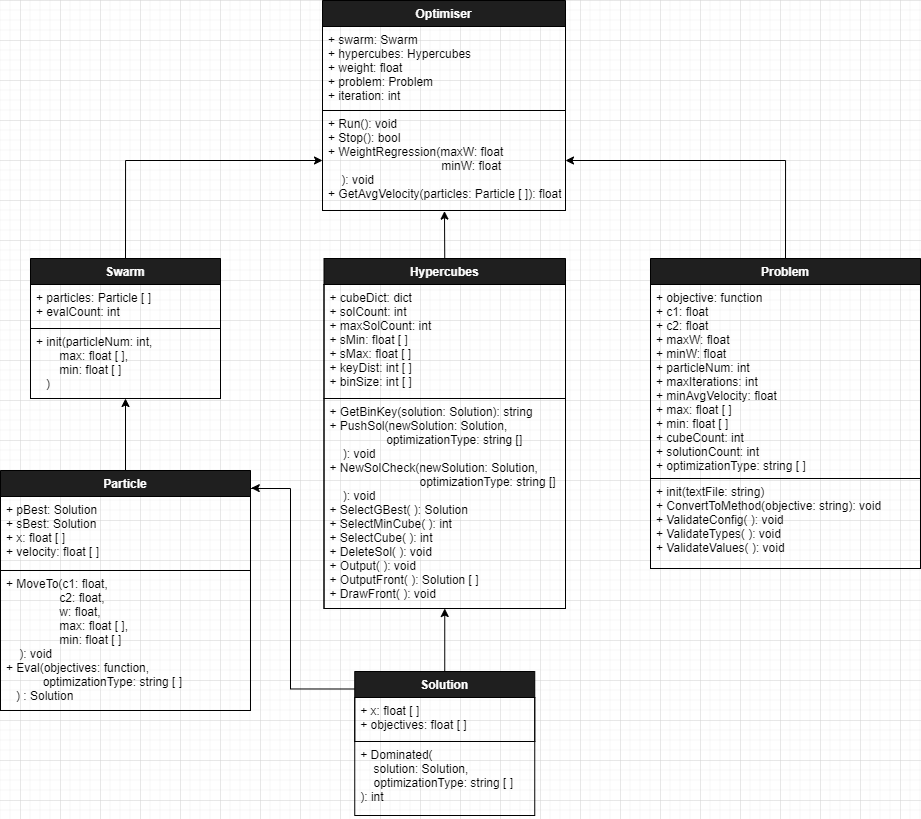

The diagram above was exported from draw.io. Its source (the exported page's mxGraphModel, read from the mxfile embedded in the PNG):
<mxGraphModel dx="1108" dy="736" grid="1" gridSize="10" guides="1" tooltips="1" connect="1" arrows="1" fold="1" page="1" pageScale="1" pageWidth="1169" pageHeight="827" background="#ffffff" math="0" shadow="0">
  <root>
    <mxCell id="0" />
    <mxCell id="1" parent="0" />
    <mxCell id="2" value="+ Dominated(&#10;    solution: Solution,&#10;    optimizationType: string [ ]&#10;): int&#10;" style="text;fillColor=none;align=left;verticalAlign=top;spacingLeft=4;spacingRight=4;overflow=hidden;rotatable=0;points=[[0,0.5],[1,0.5]];portConstraint=eastwest;strokeColor=#000000;fontColor=#000000;" vertex="1" parent="1">
      <mxGeometry x="534.25" y="741" width="180" height="74" as="geometry" />
    </mxCell>
    <mxCell id="3" style="edgeStyle=orthogonalEdgeStyle;rounded=0;orthogonalLoop=1;jettySize=auto;html=1;exitX=0.5;exitY=0;exitDx=0;exitDy=0;fontColor=#000000;strokeColor=#000000;endArrow=classic;endFill=1;" edge="1" source="17" target="25" parent="1">
      <mxGeometry relative="1" as="geometry" />
    </mxCell>
    <mxCell id="4" style="edgeStyle=orthogonalEdgeStyle;rounded=0;orthogonalLoop=1;jettySize=auto;html=1;exitX=0.5;exitY=0;exitDx=0;exitDy=0;entryX=1;entryY=0.5;entryDx=0;entryDy=0;endArrow=classic;endFill=1;strokeColor=#000000;fontColor=#000000;" edge="1" source="12" target="25" parent="1">
      <mxGeometry relative="1" as="geometry" />
    </mxCell>
    <mxCell id="5" style="edgeStyle=orthogonalEdgeStyle;rounded=0;orthogonalLoop=1;jettySize=auto;html=1;exitX=0.5;exitY=0;exitDx=0;exitDy=0;endArrow=classic;endFill=1;strokeColor=#000000;fontColor=#000000;" edge="1" source="15" parent="1">
      <mxGeometry relative="1" as="geometry">
        <mxPoint x="624.25" y="607.9999999999998" as="targetPoint" />
      </mxGeometry>
    </mxCell>
    <mxCell id="6" style="edgeStyle=orthogonalEdgeStyle;rounded=0;orthogonalLoop=1;jettySize=auto;html=1;exitX=0.5;exitY=0;exitDx=0;exitDy=0;entryX=0.5;entryY=1;entryDx=0;entryDy=0;entryPerimeter=0;endArrow=classic;endFill=1;strokeColor=#000000;fontColor=#000000;" edge="1" source="20" target="19" parent="1">
      <mxGeometry relative="1" as="geometry" />
    </mxCell>
    <mxCell id="7" style="edgeStyle=orthogonalEdgeStyle;rounded=0;orthogonalLoop=1;jettySize=auto;html=1;exitX=0;exitY=0.25;exitDx=0;exitDy=0;endArrow=classic;endFill=1;strokeColor=#000000;fontColor=#000000;entryX=1.003;entryY=0.073;entryDx=0;entryDy=0;entryPerimeter=0;" edge="1" source="15" target="20" parent="1">
      <mxGeometry relative="1" as="geometry">
        <mxPoint x="450" y="532" as="targetPoint" />
        <Array as="points">
          <mxPoint x="470" y="689" />
          <mxPoint x="470" y="488" />
          <mxPoint x="431" y="488" />
        </Array>
      </mxGeometry>
    </mxCell>
    <mxCell id="8" value="" style="endArrow=classic;html=1;exitX=0.5;exitY=0;exitDx=0;exitDy=0;entryX=0.502;entryY=1.006;entryDx=0;entryDy=0;entryPerimeter=0;" edge="1" source="9" target="25" parent="1">
      <mxGeometry width="50" height="50" relative="1" as="geometry">
        <mxPoint x="600" y="270" as="sourcePoint" />
        <mxPoint x="625" y="210" as="targetPoint" />
      </mxGeometry>
    </mxCell>
    <mxCell id="9" value="Hypercubes" style="swimlane;fontStyle=1;align=center;verticalAlign=top;childLayout=stackLayout;horizontal=1;startSize=26;horizontalStack=0;resizeParent=1;resizeParentMax=0;resizeLast=0;collapsible=1;marginBottom=0;strokeColor=#000000;fontColor=#FFFFFF;fillColor=#1F1F1F;" vertex="1" parent="1">
      <mxGeometry x="503.5" y="258" width="241.5" height="350" as="geometry" />
    </mxCell>
    <mxCell id="10" value="+ cubeDict: dict&#10;+ solCount: int&#10;+ maxSolCount: int&#10;+ sMin: float [ ]&#10;+ sMax: float [ ]&#10;+ keyDist: int [ ]&#10;+ binSize: int [ ]" style="text;fillColor=none;align=left;verticalAlign=top;spacingLeft=4;spacingRight=4;overflow=hidden;rotatable=0;points=[[0,0.5],[1,0.5]];portConstraint=eastwest;fontColor=#000000;strokeColor=#000000;" vertex="1" parent="9">
      <mxGeometry y="26" width="241.5" height="114" as="geometry" />
    </mxCell>
    <mxCell id="11" value="+ GetBinKey(solution: Solution): string&#10;+ PushSol(newSolution: Solution, &#10;                 optimizationType: string []&#10;    ): void&#10;+ NewSolCheck(newSolution: Solution, &#10;                           optimizationType: string []&#10;    ): void&#10;+ SelectGBest( ): Solution&#10;+ SelectMinCube( ): int&#10;+ SelectCube( ): int&#10;+ DeleteSol( ): void&#10;+ Output( ): void&#10;+ OutputFront( ): Solution [ ]&#10;+ DrawFront( ): void" style="text;fillColor=none;align=left;verticalAlign=top;spacingLeft=4;spacingRight=4;overflow=hidden;rotatable=0;points=[[0,0.5],[1,0.5]];portConstraint=eastwest;fontColor=#000000;strokeColor=#000000;" vertex="1" parent="9">
      <mxGeometry y="140" width="241.5" height="210" as="geometry" />
    </mxCell>
    <mxCell id="12" value="Problem" style="swimlane;fontStyle=1;align=center;verticalAlign=top;childLayout=stackLayout;horizontal=1;startSize=26;horizontalStack=0;resizeParent=1;resizeParentMax=0;resizeLast=0;collapsible=1;marginBottom=0;fillColor=#1F1F1F;fontColor=#FFFFFF;" vertex="1" parent="1">
      <mxGeometry x="830" y="258" width="270" height="310" as="geometry" />
    </mxCell>
    <mxCell id="13" value="+ objective: function&#10;+ c1: float&#10;+ c2: float&#10;+ maxW: float&#10;+ minW: float&#10;+ particleNum: int&#10;+ maxIterations: int&#10;+ minAvgVelocity: float&#10;+ max: float [ ]&#10;+ min: float [ ]&#10;+ cubeCount: int&#10;+ solutionCount: int&#10;+ optimizationType: string [ ]" style="text;fillColor=none;align=left;verticalAlign=top;spacingLeft=4;spacingRight=4;overflow=hidden;rotatable=0;points=[[0,0.5],[1,0.5]];portConstraint=eastwest;fontColor=#000000;strokeColor=#000000;" vertex="1" parent="12">
      <mxGeometry y="26" width="270" height="194" as="geometry" />
    </mxCell>
    <mxCell id="14" value="+ init(textFile: string)&#10;+ ConvertToMethod(objective: string): void&#10;+ ValidateConfig( ): void&#10;+ ValidateTypes( ): void&#10;+ ValidateValues( ): void" style="text;fillColor=none;align=left;verticalAlign=top;spacingLeft=4;spacingRight=4;overflow=hidden;rotatable=0;points=[[0,0.5],[1,0.5]];portConstraint=eastwest;fontColor=#000000;strokeColor=#000000;" vertex="1" parent="12">
      <mxGeometry y="220" width="270" height="90" as="geometry" />
    </mxCell>
    <mxCell id="15" value="Solution" style="swimlane;fontStyle=1;align=center;verticalAlign=top;childLayout=stackLayout;horizontal=1;startSize=26;horizontalStack=0;resizeParent=1;resizeParentMax=0;resizeLast=0;collapsible=1;marginBottom=0;strokeColor=#000000;fillColor=#1F1F1F;fontColor=#FFFFFF;" vertex="1" parent="1">
      <mxGeometry x="534.25" y="671" width="180" height="70" as="geometry" />
    </mxCell>
    <mxCell id="16" value="+ x: float [ ]&#10;+ objectives: float [ ] " style="text;fillColor=none;align=left;verticalAlign=top;spacingLeft=4;spacingRight=4;overflow=hidden;rotatable=0;points=[[0,0.5],[1,0.5]];portConstraint=eastwest;strokeColor=#000000;fontColor=#000000;" vertex="1" parent="15">
      <mxGeometry y="26" width="180" height="44" as="geometry" />
    </mxCell>
    <mxCell id="17" value="Swarm" style="swimlane;fontStyle=1;align=center;verticalAlign=top;childLayout=stackLayout;horizontal=1;startSize=26;horizontalStack=0;resizeParent=1;resizeParentMax=0;resizeLast=0;collapsible=1;marginBottom=0;fillColor=#1F1F1F;fontColor=#FFFFFF;" vertex="1" parent="1">
      <mxGeometry x="210" y="258" width="190" height="140" as="geometry" />
    </mxCell>
    <mxCell id="18" value="+ particles: Particle [ ] &#10;+ evalCount: int" style="text;fillColor=none;align=left;verticalAlign=top;spacingLeft=4;spacingRight=4;overflow=hidden;rotatable=0;points=[[0,0.5],[1,0.5]];portConstraint=eastwest;fontColor=#000000;strokeColor=#000000;" vertex="1" parent="17">
      <mxGeometry y="26" width="190" height="44" as="geometry" />
    </mxCell>
    <mxCell id="19" value="+ init(particleNum: int, &#10;       max: float [ ],&#10;       min: float [ ]&#10;   )" style="text;fillColor=none;align=left;verticalAlign=top;spacingLeft=4;spacingRight=4;overflow=hidden;rotatable=0;points=[[0,0.5],[1,0.5]];portConstraint=eastwest;fontColor=#000000;strokeColor=#000000;" vertex="1" parent="17">
      <mxGeometry y="70" width="190" height="70" as="geometry" />
    </mxCell>
    <mxCell id="20" value="Particle" style="swimlane;fontStyle=1;align=center;verticalAlign=top;childLayout=stackLayout;horizontal=1;startSize=26;horizontalStack=0;resizeParent=1;resizeParentMax=0;resizeLast=0;collapsible=1;marginBottom=0;strokeColor=#000000;fillColor=#1F1F1F;fontColor=#FFFFFF;" vertex="1" parent="1">
      <mxGeometry x="180" y="470" width="250" height="240" as="geometry" />
    </mxCell>
    <mxCell id="21" value="+ pBest: Solution&#10;+ sBest: Solution&#10;+ x: float [ ]&#10;+ velocity: float [ ]" style="text;fillColor=none;align=left;verticalAlign=top;spacingLeft=4;spacingRight=4;overflow=hidden;rotatable=0;points=[[0,0.5],[1,0.5]];portConstraint=eastwest;fontColor=#000000;strokeColor=#000000;" vertex="1" parent="20">
      <mxGeometry y="26" width="250" height="74" as="geometry" />
    </mxCell>
    <mxCell id="22" value="+ MoveTo(c1: float, &#10;                c2: float, &#10;                w: float, &#10;                max: float [ ], &#10;                min: float [ ]&#10;    ): void&#10;+ Eval(objectives: function, &#10;           optimizationType: string [ ]&#10;   ) : Solution" style="text;fillColor=none;align=left;verticalAlign=top;spacingLeft=4;spacingRight=4;overflow=hidden;rotatable=0;points=[[0,0.5],[1,0.5]];portConstraint=eastwest;fontColor=#000000;strokeColor=#000000;" vertex="1" parent="20">
      <mxGeometry y="100" width="250" height="140" as="geometry" />
    </mxCell>
    <mxCell id="23" value="Optimiser" style="swimlane;fontStyle=1;align=center;verticalAlign=top;childLayout=stackLayout;horizontal=1;startSize=26;horizontalStack=0;resizeParent=1;resizeParentMax=0;resizeLast=0;collapsible=1;marginBottom=0;fillColor=#1F1F1F;fontColor=#FFFFFF;" vertex="1" parent="1">
      <mxGeometry x="502" width="243" height="210" as="geometry" />
    </mxCell>
    <mxCell id="24" value="+ swarm: Swarm&#10;+ hypercubes: Hypercubes&#10;+ weight: float&#10;+ problem: Problem&#10;+ iteration: int" style="text;fillColor=none;align=left;verticalAlign=top;spacingLeft=4;spacingRight=4;overflow=hidden;rotatable=0;points=[[0,0.5],[1,0.5]];portConstraint=eastwest;fontColor=#000000;strokeColor=#000000;" vertex="1" parent="23">
      <mxGeometry y="26" width="243" height="84" as="geometry" />
    </mxCell>
    <mxCell id="25" value="+ Run(): void&#10;+ Stop(): bool&#10;+ WeightRegression(maxW: float&#10;                                  minW: float &#10;    ): void&#10;+ GetAvgVelocity(particles: Particle [ ]): float&#10;" style="text;fillColor=none;align=left;verticalAlign=top;spacingLeft=4;spacingRight=4;overflow=hidden;rotatable=0;points=[[0,0.5],[1,0.5]];portConstraint=eastwest;fontColor=#000000;strokeColor=#000000;" vertex="1" parent="23">
      <mxGeometry y="110" width="243" height="100" as="geometry" />
    </mxCell>
  </root>
</mxGraphModel>